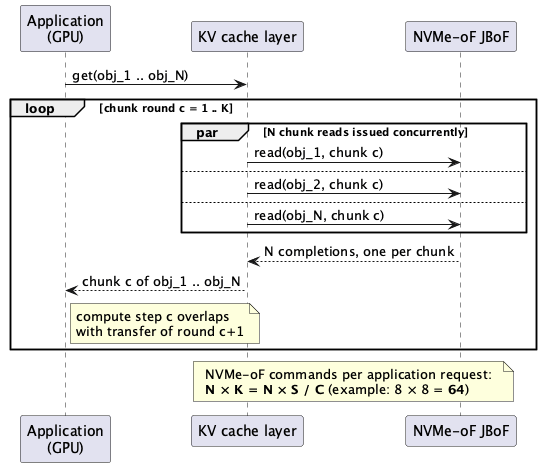

The diagram above was rendered by PlantUML. Its source (embedded in the PNG):
@startuml prior-art-parallel-partial
skinparam shadowing false
participant "Application\n(GPU)" as APP
participant "KV cache layer" as CACHE
participant "NVMe-oF JBoF" as JBOF

APP -> CACHE : get(obj_1 .. obj_N)
loop chunk round c = 1 .. K
  par N chunk reads issued concurrently
    CACHE -> JBOF : read(obj_1, chunk c)
  else
    CACHE -> JBOF : read(obj_2, chunk c)
  else
    CACHE -> JBOF : read(obj_N, chunk c)
  end
  JBOF --> CACHE : N completions, one per chunk
  CACHE --> APP : chunk c of obj_1 .. obj_N
  note right of APP : compute step c overlaps\nwith transfer of round c+1
end
note over CACHE, JBOF
  NVMe-oF commands per application request:
  **N × K = N × S / C** (example: 8 × 8 = **64**)
end note
@enduml